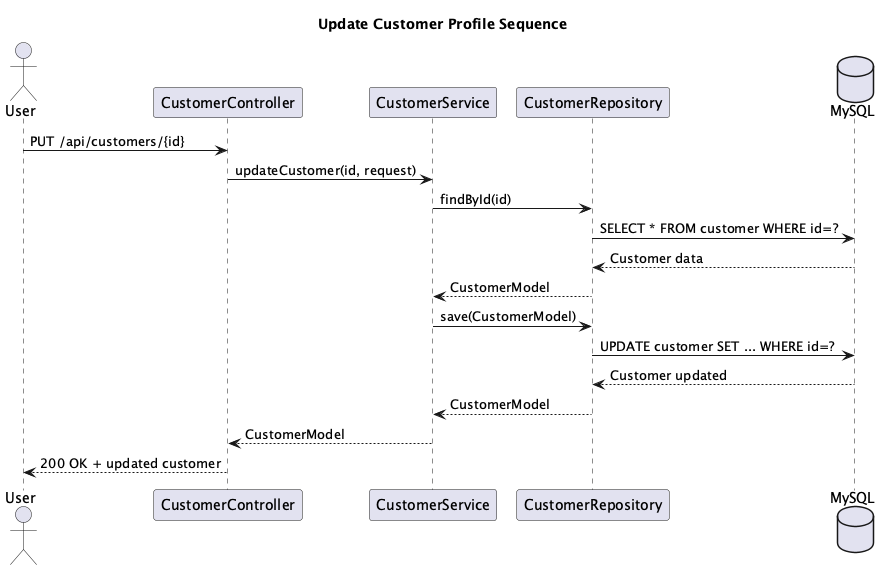

The diagram above was rendered by PlantUML. Its source (embedded in the PNG):
@startuml
title Update Customer Profile Sequence

actor User
participant "CustomerController" as CC
participant "CustomerService" as CS
participant "CustomerRepository" as CR
database "MySQL" as DB

User -> CC : PUT /api/customers/{id}
CC -> CS : updateCustomer(id, request)
CS -> CR : findById(id)
CR -> DB : SELECT * FROM customer WHERE id=?
DB --> CR : Customer data
CR --> CS : CustomerModel
CS -> CR : save(CustomerModel)
CR -> DB : UPDATE customer SET ... WHERE id=?
DB --> CR : Customer updated
CR --> CS : CustomerModel
CS --> CC : CustomerModel
CC --> User : 200 OK + updated customer

@enduml